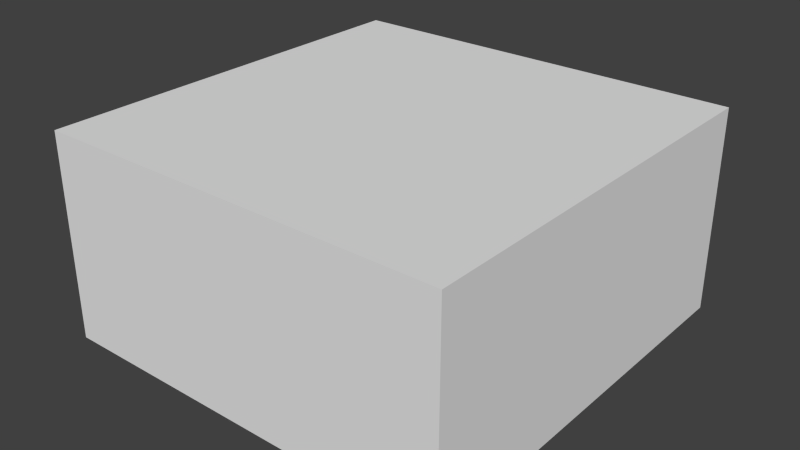 # Source: desk.blend  (saved by Blender 2.72.0; exported with 4.5.12 LTS)
import bpy
from mathutils import Matrix  # noqa: F401  (used for matrix-valued properties, if any)

bpy.ops.wm.read_factory_settings(use_empty=True)
scene = bpy.context.scene
scene.name = 'Scene'

# ---- collections
col_collection_1 = bpy.data.collections.new('Collection 1'); scene.collection.children.link(col_collection_1)

# ---- materials (node trees are filled in below, after node groups)
mat_material = bpy.data.materials.new('Material')
mat_material.alpha_threshold = 0.0
mat_material.use_transparent_shadow = False
mat_material.roughness = 0.5

# ---- material node trees

# ---- world
world_world = bpy.data.worlds.new('World'); scene.world = world_world
world_world.color = (0.05088, 0.05088, 0.05088)
world_world.use_sun_shadow = False
world_world.sun_shadow_jitter_overblur = 0.0
world_world.cycles.sampling_method = 'MANUAL'
world_world.cycles.sample_map_resolution = 256

# ---- meshes
me_cube_001 = bpy.data.meshes.new('Cube.001')
me_cube_001.from_pydata([(-1.0, -1.0, 1.192e-07), (-1.0, 1.0, 1.192e-07), (1.0, 1.0, 1.192e-07), (1.0, -1.0, 1.192e-07), (-1.0, -1.0, 2.0), (-1.0, 1.0, 2.0), (1.0, 1.0, 2.0), (1.0, -1.0, 2.0)], [], [(4, 5, 1, 0), (5, 6, 2, 1), (6, 7, 3, 2), (7, 4, 0, 3), (0, 1, 2, 3), (7, 6, 5, 4)])
_uv = me_cube_001.uv_layers.new(name='UVMap')
_uv.uv.foreach_set('vector', [0.8, 1.0, 0.4, 1.0, 0.4, 0.0, 0.8, 0.0, 0.4, 1.0, 0.0, 1.0, 0.0, 0.0, 0.4, 0.0, 0.8, 1.0, 0.4, 1.0, 0.4, 0.0, 0.8, 0.0, 0.4, 1.0, 0.0, 1.0, 0.0, 0.0, 0.4, 0.0, 0.3333, 1.0, 0.3333, 0.0, 0.6667, 0.0, 0.6667, 1.0, 1.0, 0.0, 1.0, 1.0, 0.8, 1.0, 0.8, 0.0])
me_cube_001.materials.append(mat_material)
me_cube_001.use_remesh_preserve_volume = False
me_cube_001.use_remesh_preserve_attributes = False
me_cube_001.use_mirror_vertex_groups = False
me_cube_001.update()

# ---- objects
ob_cube = bpy.data.objects.new('Cube', me_cube_001)

# ---- transforms, parenting, visibility, modifiers, constraints
ob_cube.location = (0.0, 0.0, 0.0)
ob_cube.scale = (0.5, 0.5, 0.25)
ob_cube.lineart.crease_threshold = 0.0

# ---- collection membership
col_collection_1.objects.link(ob_cube)

# ---- scene / render settings (as saved in the file)
scene.frame_start = 1; scene.frame_end = 250; scene.frame_set(1)
scene.render.engine = 'BLENDER_EEVEE_NEXT'
scene.render.resolution_percentage = 50
scene.render.dither_intensity = 0.0
scene.cycles.use_denoising = False
scene.cycles.samples = 10
scene.cycles.sampling_pattern = 'TABULATED_SOBOL'
scene.cycles.light_sampling_threshold = 0.0
scene.cycles.use_adaptive_sampling = False
scene.cycles.use_light_tree = False
scene.cycles.blur_glossy = 0.0
scene.cycles.pixel_filter_type = 'GAUSSIAN'
scene.cycles.sample_clamp_indirect = 0.0
scene.view_settings.view_transform = 'Standard'
bpy.context.view_layer.update()

# ---- added for rendering (the .blend has no active camera and no usable light): camera, sun
cam_auto = bpy.data.cameras.new('AutoCamera')
cam_auto.lens = 50.0
cam_auto.sensor_width = 36.0
cam_auto.clip_end = 1000.0
ob_auto_camera = bpy.data.objects.new('AutoCamera', cam_auto)
scene.collection.objects.link(ob_auto_camera)
ob_auto_camera.location = (1.38784, -1.6654, 1.36027)
ob_auto_camera.rotation_euler = (1.09748, -7.21219e-08, 0.694738)
scene.camera = ob_auto_camera
light_auto_sun = bpy.data.lights.new('AutoSun', 'SUN')
light_auto_sun.energy = 3.0
light_auto_sun.angle = 0.0523599
ob_auto_sun = bpy.data.objects.new('AutoSun', light_auto_sun)
scene.collection.objects.link(ob_auto_sun)
ob_auto_sun.rotation_euler = (0.872665, 0.174533, 0.523599)
bpy.context.view_layer.update()
